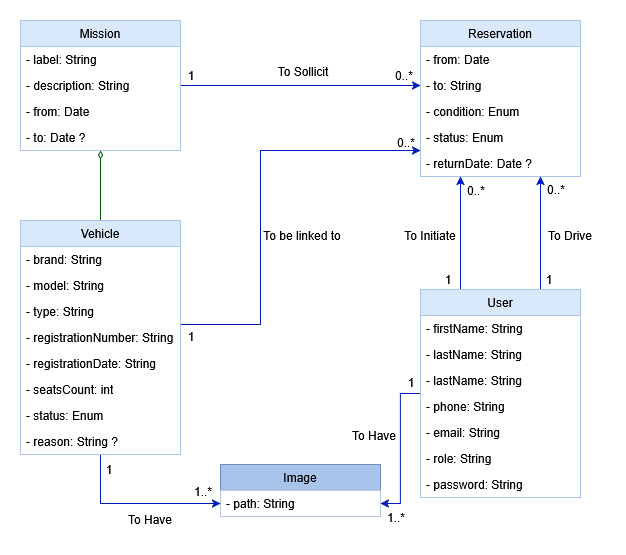

The diagram above was exported from draw.io. Its source (the exported page's mxGraphModel, read from the mxfile embedded in the PNG):
<mxGraphModel dx="1042" dy="611" grid="1" gridSize="10" guides="1" tooltips="1" connect="1" arrows="1" fold="1" page="1" pageScale="1" pageWidth="827" pageHeight="1169" math="0" shadow="0">
  <root>
    <mxCell id="0" />
    <mxCell id="1" parent="0" />
    <mxCell id="b1n4lstPzV1XeMUWlEd4-36" edge="1" parent="1" source="b1n4lstPzV1XeMUWlEd4-8" style="edgeStyle=orthogonalEdgeStyle;rounded=0;orthogonalLoop=1;jettySize=auto;html=1;entryX=0;entryY=0.5;entryDx=0;entryDy=0;fillColor=#0050ef;strokeColor=#001DBC;" target="b1n4lstPzV1XeMUWlEd4-23">
      <mxGeometry relative="1" as="geometry" />
    </mxCell>
    <mxCell id="b1n4lstPzV1XeMUWlEd4-49" edge="1" parent="1" source="b1n4lstPzV1XeMUWlEd4-13" style="edgeStyle=orthogonalEdgeStyle;rounded=0;orthogonalLoop=1;jettySize=auto;html=1;endArrow=diamondThin;endFill=0;fillColor=#008a00;strokeColor=#005700;" target="b1n4lstPzV1XeMUWlEd4-8">
      <mxGeometry relative="1" as="geometry" />
    </mxCell>
    <mxCell id="b1n4lstPzV1XeMUWlEd4-8" parent="1" style="swimlane;fontStyle=0;childLayout=stackLayout;horizontal=1;startSize=26;fillColor=#dae8fc;horizontalStack=0;resizeParent=1;resizeParentMax=0;resizeLast=0;collapsible=1;marginBottom=0;whiteSpace=wrap;html=1;strokeColor=#A9C4EB;gradientColor=none;swimlaneFillColor=default;rounded=0;shadow=0;fillStyle=auto;" value="Mission" vertex="1">
      <mxGeometry height="130" width="160" x="120" y="170" as="geometry" />
    </mxCell>
    <mxCell id="b1n4lstPzV1XeMUWlEd4-9" parent="b1n4lstPzV1XeMUWlEd4-8" style="text;strokeColor=none;fillColor=none;align=left;verticalAlign=top;spacingLeft=4;spacingRight=4;overflow=hidden;rotatable=0;points=[[0,0.5],[1,0.5]];portConstraint=eastwest;whiteSpace=wrap;html=1;" value="- label: String" vertex="1">
      <mxGeometry height="26" width="160" y="26" as="geometry" />
    </mxCell>
    <mxCell id="b1n4lstPzV1XeMUWlEd4-10" parent="b1n4lstPzV1XeMUWlEd4-8" style="text;strokeColor=none;fillColor=none;align=left;verticalAlign=top;spacingLeft=4;spacingRight=4;overflow=hidden;rotatable=0;points=[[0,0.5],[1,0.5]];portConstraint=eastwest;whiteSpace=wrap;html=1;" value="- description: String" vertex="1">
      <mxGeometry height="26" width="160" y="52" as="geometry" />
    </mxCell>
    <mxCell id="b1n4lstPzV1XeMUWlEd4-11" parent="b1n4lstPzV1XeMUWlEd4-8" style="text;strokeColor=none;fillColor=none;align=left;verticalAlign=top;spacingLeft=4;spacingRight=4;overflow=hidden;rotatable=0;points=[[0,0.5],[1,0.5]];portConstraint=eastwest;whiteSpace=wrap;html=1;" value="- from: Date" vertex="1">
      <mxGeometry height="26" width="160" y="78" as="geometry" />
    </mxCell>
    <mxCell id="b1n4lstPzV1XeMUWlEd4-12" parent="b1n4lstPzV1XeMUWlEd4-8" style="text;strokeColor=none;fillColor=none;align=left;verticalAlign=top;spacingLeft=4;spacingRight=4;overflow=hidden;rotatable=0;points=[[0,0.5],[1,0.5]];portConstraint=eastwest;whiteSpace=wrap;html=1;" value="- to: Date ?" vertex="1">
      <mxGeometry height="26" width="160" y="104" as="geometry" />
    </mxCell>
    <mxCell id="b1n4lstPzV1XeMUWlEd4-41" edge="1" parent="1" source="b1n4lstPzV1XeMUWlEd4-13" style="edgeStyle=orthogonalEdgeStyle;rounded=0;orthogonalLoop=1;jettySize=auto;html=1;fillColor=#0050ef;strokeColor=#001DBC;">
      <mxGeometry relative="1" as="geometry">
        <Array as="points">
          <mxPoint x="360" y="474" />
          <mxPoint x="360" y="300" />
        </Array>
        <mxPoint x="520" y="300" as="targetPoint" />
      </mxGeometry>
    </mxCell>
    <mxCell id="b1n4lstPzV1XeMUWlEd4-47" edge="1" parent="1" source="b1n4lstPzV1XeMUWlEd4-13" style="edgeStyle=orthogonalEdgeStyle;rounded=0;orthogonalLoop=1;jettySize=auto;html=1;fillColor=#0050ef;strokeColor=#001DBC;" target="b1n4lstPzV1XeMUWlEd4-43">
      <mxGeometry relative="1" as="geometry" />
    </mxCell>
    <mxCell id="b1n4lstPzV1XeMUWlEd4-13" parent="1" style="swimlane;fontStyle=0;childLayout=stackLayout;horizontal=1;startSize=26;fillColor=#dae8fc;horizontalStack=0;resizeParent=1;resizeParentMax=0;resizeLast=0;collapsible=1;marginBottom=0;whiteSpace=wrap;html=1;strokeColor=#A9C4EB;gradientColor=none;swimlaneFillColor=default;rounded=0;shadow=0;fillStyle=auto;" value="Vehicle" vertex="1">
      <mxGeometry height="234" width="160" x="120" y="370" as="geometry" />
    </mxCell>
    <mxCell id="b1n4lstPzV1XeMUWlEd4-14" parent="b1n4lstPzV1XeMUWlEd4-13" style="text;strokeColor=none;fillColor=none;align=left;verticalAlign=top;spacingLeft=4;spacingRight=4;overflow=hidden;rotatable=0;points=[[0,0.5],[1,0.5]];portConstraint=eastwest;whiteSpace=wrap;html=1;" value="- brand: String" vertex="1">
      <mxGeometry height="26" width="160" y="26" as="geometry" />
    </mxCell>
    <mxCell id="b1n4lstPzV1XeMUWlEd4-16" parent="b1n4lstPzV1XeMUWlEd4-13" style="text;strokeColor=none;fillColor=none;align=left;verticalAlign=top;spacingLeft=4;spacingRight=4;overflow=hidden;rotatable=0;points=[[0,0.5],[1,0.5]];portConstraint=eastwest;whiteSpace=wrap;html=1;" value="- model: String" vertex="1">
      <mxGeometry height="26" width="160" y="52" as="geometry" />
    </mxCell>
    <mxCell id="nXZj_elZNkplPcIPIUQZ-2" parent="b1n4lstPzV1XeMUWlEd4-13" style="text;strokeColor=none;fillColor=none;align=left;verticalAlign=top;spacingLeft=4;spacingRight=4;overflow=hidden;rotatable=0;points=[[0,0.5],[1,0.5]];portConstraint=eastwest;whiteSpace=wrap;html=1;" value="- type: String" vertex="1">
      <mxGeometry height="26" width="160" y="78" as="geometry" />
    </mxCell>
    <mxCell id="b1n4lstPzV1XeMUWlEd4-15" parent="b1n4lstPzV1XeMUWlEd4-13" style="text;strokeColor=none;fillColor=none;align=left;verticalAlign=top;spacingLeft=4;spacingRight=4;overflow=hidden;rotatable=0;points=[[0,0.5],[1,0.5]];portConstraint=eastwest;whiteSpace=wrap;html=1;" value="- registrationNumber: String" vertex="1">
      <mxGeometry height="26" width="160" y="104" as="geometry" />
    </mxCell>
    <mxCell id="b1n4lstPzV1XeMUWlEd4-17" parent="b1n4lstPzV1XeMUWlEd4-13" style="text;strokeColor=none;fillColor=none;align=left;verticalAlign=top;spacingLeft=4;spacingRight=4;overflow=hidden;rotatable=0;points=[[0,0.5],[1,0.5]];portConstraint=eastwest;whiteSpace=wrap;html=1;" value="- registrationDate: String" vertex="1">
      <mxGeometry height="26" width="160" y="130" as="geometry" />
    </mxCell>
    <mxCell id="b1n4lstPzV1XeMUWlEd4-18" parent="b1n4lstPzV1XeMUWlEd4-13" style="text;strokeColor=none;fillColor=none;align=left;verticalAlign=top;spacingLeft=4;spacingRight=4;overflow=hidden;rotatable=0;points=[[0,0.5],[1,0.5]];portConstraint=eastwest;whiteSpace=wrap;html=1;" value="- seatsCount: int" vertex="1">
      <mxGeometry height="26" width="160" y="156" as="geometry" />
    </mxCell>
    <mxCell id="b1n4lstPzV1XeMUWlEd4-19" parent="b1n4lstPzV1XeMUWlEd4-13" style="text;strokeColor=none;fillColor=none;align=left;verticalAlign=top;spacingLeft=4;spacingRight=4;overflow=hidden;rotatable=0;points=[[0,0.5],[1,0.5]];portConstraint=eastwest;whiteSpace=wrap;html=1;" value="- status: Enum" vertex="1">
      <mxGeometry height="26" width="160" y="182" as="geometry" />
    </mxCell>
    <mxCell id="b1n4lstPzV1XeMUWlEd4-20" parent="b1n4lstPzV1XeMUWlEd4-13" style="text;strokeColor=none;fillColor=none;align=left;verticalAlign=top;spacingLeft=4;spacingRight=4;overflow=hidden;rotatable=0;points=[[0,0.5],[1,0.5]];portConstraint=eastwest;whiteSpace=wrap;html=1;" value="- reason: String ?" vertex="1">
      <mxGeometry height="26" width="160" y="208" as="geometry" />
    </mxCell>
    <mxCell id="b1n4lstPzV1XeMUWlEd4-39" edge="1" parent="1" source="b1n4lstPzV1XeMUWlEd4-29" style="edgeStyle=orthogonalEdgeStyle;rounded=0;orthogonalLoop=1;jettySize=auto;html=1;exitX=0.25;exitY=0;exitDx=0;exitDy=0;entryX=0.25;entryY=1;entryDx=0;entryDy=0;fillColor=#0050ef;strokeColor=#001DBC;" target="b1n4lstPzV1XeMUWlEd4-21">
      <mxGeometry relative="1" as="geometry" />
    </mxCell>
    <mxCell id="b1n4lstPzV1XeMUWlEd4-40" edge="1" parent="1" source="b1n4lstPzV1XeMUWlEd4-29" style="edgeStyle=orthogonalEdgeStyle;rounded=0;orthogonalLoop=1;jettySize=auto;html=1;exitX=0.75;exitY=0;exitDx=0;exitDy=0;entryX=0.75;entryY=1;entryDx=0;entryDy=0;fillColor=#0050ef;strokeColor=#001DBC;" target="b1n4lstPzV1XeMUWlEd4-21">
      <mxGeometry relative="1" as="geometry" />
    </mxCell>
    <mxCell id="b1n4lstPzV1XeMUWlEd4-21" parent="1" style="swimlane;fontStyle=0;childLayout=stackLayout;horizontal=1;startSize=26;fillColor=#dae8fc;horizontalStack=0;resizeParent=1;resizeParentMax=0;resizeLast=0;collapsible=1;marginBottom=0;whiteSpace=wrap;html=1;strokeColor=#A9C4EB;gradientColor=none;swimlaneFillColor=default;rounded=0;shadow=0;fillStyle=auto;" value="Reservation" vertex="1">
      <mxGeometry height="156" width="160" x="520" y="170" as="geometry">
        <mxRectangle height="30" width="100" x="480" y="160" as="alternateBounds" />
      </mxGeometry>
    </mxCell>
    <mxCell id="b1n4lstPzV1XeMUWlEd4-22" parent="b1n4lstPzV1XeMUWlEd4-21" style="text;strokeColor=none;fillColor=none;align=left;verticalAlign=top;spacingLeft=4;spacingRight=4;overflow=hidden;rotatable=0;points=[[0,0.5],[1,0.5]];portConstraint=eastwest;whiteSpace=wrap;html=1;" value="- from: Date" vertex="1">
      <mxGeometry height="26" width="160" y="26" as="geometry" />
    </mxCell>
    <mxCell id="b1n4lstPzV1XeMUWlEd4-23" parent="b1n4lstPzV1XeMUWlEd4-21" style="text;strokeColor=none;fillColor=none;align=left;verticalAlign=top;spacingLeft=4;spacingRight=4;overflow=hidden;rotatable=0;points=[[0,0.5],[1,0.5]];portConstraint=eastwest;whiteSpace=wrap;html=1;" value="- to: String" vertex="1">
      <mxGeometry height="26" width="160" y="52" as="geometry" />
    </mxCell>
    <mxCell id="b1n4lstPzV1XeMUWlEd4-24" parent="b1n4lstPzV1XeMUWlEd4-21" style="text;strokeColor=none;fillColor=none;align=left;verticalAlign=top;spacingLeft=4;spacingRight=4;overflow=hidden;rotatable=0;points=[[0,0.5],[1,0.5]];portConstraint=eastwest;whiteSpace=wrap;html=1;" value="- condition: Enum" vertex="1">
      <mxGeometry height="26" width="160" y="78" as="geometry" />
    </mxCell>
    <mxCell id="b1n4lstPzV1XeMUWlEd4-55" parent="b1n4lstPzV1XeMUWlEd4-21" style="text;strokeColor=none;fillColor=none;align=left;verticalAlign=top;spacingLeft=4;spacingRight=4;overflow=hidden;rotatable=0;points=[[0,0.5],[1,0.5]];portConstraint=eastwest;whiteSpace=wrap;html=1;" value="- status: Enum" vertex="1">
      <mxGeometry height="26" width="160" y="104" as="geometry" />
    </mxCell>
    <mxCell id="b1n4lstPzV1XeMUWlEd4-25" parent="b1n4lstPzV1XeMUWlEd4-21" style="text;strokeColor=none;fillColor=none;align=left;verticalAlign=top;spacingLeft=4;spacingRight=4;overflow=hidden;rotatable=0;points=[[0,0.5],[1,0.5]];portConstraint=eastwest;whiteSpace=wrap;html=1;" value="- returnDate: Date ?" vertex="1">
      <mxGeometry height="26" width="160" y="130" as="geometry" />
    </mxCell>
    <mxCell id="b1n4lstPzV1XeMUWlEd4-48" edge="1" parent="1" source="b1n4lstPzV1XeMUWlEd4-29" style="edgeStyle=orthogonalEdgeStyle;rounded=0;orthogonalLoop=1;jettySize=auto;html=1;entryX=1;entryY=0.5;entryDx=0;entryDy=0;fillColor=#0050ef;strokeColor=#001DBC;" target="b1n4lstPzV1XeMUWlEd4-43">
      <mxGeometry relative="1" as="geometry" />
    </mxCell>
    <mxCell id="b1n4lstPzV1XeMUWlEd4-29" parent="1" style="swimlane;fontStyle=0;childLayout=stackLayout;horizontal=1;startSize=26;fillColor=#dae8fc;horizontalStack=0;resizeParent=1;resizeParentMax=0;resizeLast=0;collapsible=1;marginBottom=0;whiteSpace=wrap;html=1;strokeColor=#A9C4EB;gradientColor=none;swimlaneFillColor=default;rounded=0;shadow=0;fillStyle=auto;" value="User" vertex="1">
      <mxGeometry height="208" width="160" x="520" y="439" as="geometry" />
    </mxCell>
    <mxCell id="b1n4lstPzV1XeMUWlEd4-30" parent="b1n4lstPzV1XeMUWlEd4-29" style="text;strokeColor=none;fillColor=none;align=left;verticalAlign=top;spacingLeft=4;spacingRight=4;overflow=hidden;rotatable=0;points=[[0,0.5],[1,0.5]];portConstraint=eastwest;whiteSpace=wrap;html=1;" value="- firstName: String" vertex="1">
      <mxGeometry height="26" width="160" y="26" as="geometry" />
    </mxCell>
    <mxCell id="b1n4lstPzV1XeMUWlEd4-50" parent="b1n4lstPzV1XeMUWlEd4-29" style="text;strokeColor=none;fillColor=none;align=left;verticalAlign=top;spacingLeft=4;spacingRight=4;overflow=hidden;rotatable=0;points=[[0,0.5],[1,0.5]];portConstraint=eastwest;whiteSpace=wrap;html=1;" value="- lastName: String" vertex="1">
      <mxGeometry height="26" width="160" y="52" as="geometry" />
    </mxCell>
    <mxCell id="b1n4lstPzV1XeMUWlEd4-31" parent="b1n4lstPzV1XeMUWlEd4-29" style="text;strokeColor=none;fillColor=none;align=left;verticalAlign=top;spacingLeft=4;spacingRight=4;overflow=hidden;rotatable=0;points=[[0,0.5],[1,0.5]];portConstraint=eastwest;whiteSpace=wrap;html=1;" value="- lastName: String" vertex="1">
      <mxGeometry height="26" width="160" y="78" as="geometry" />
    </mxCell>
    <mxCell id="b1n4lstPzV1XeMUWlEd4-34" parent="b1n4lstPzV1XeMUWlEd4-29" style="text;strokeColor=none;fillColor=none;align=left;verticalAlign=top;spacingLeft=4;spacingRight=4;overflow=hidden;rotatable=0;points=[[0,0.5],[1,0.5]];portConstraint=eastwest;whiteSpace=wrap;html=1;" value="- phone: String" vertex="1">
      <mxGeometry height="26" width="160" y="104" as="geometry" />
    </mxCell>
    <mxCell id="b1n4lstPzV1XeMUWlEd4-33" parent="b1n4lstPzV1XeMUWlEd4-29" style="text;strokeColor=none;fillColor=none;align=left;verticalAlign=top;spacingLeft=4;spacingRight=4;overflow=hidden;rotatable=0;points=[[0,0.5],[1,0.5]];portConstraint=eastwest;whiteSpace=wrap;html=1;" value="- email: String" vertex="1">
      <mxGeometry height="26" width="160" y="130" as="geometry" />
    </mxCell>
    <mxCell id="nXZj_elZNkplPcIPIUQZ-1" parent="b1n4lstPzV1XeMUWlEd4-29" style="text;strokeColor=none;fillColor=none;align=left;verticalAlign=top;spacingLeft=4;spacingRight=4;overflow=hidden;rotatable=0;points=[[0,0.5],[1,0.5]];portConstraint=eastwest;whiteSpace=wrap;html=1;" value="- role: String&lt;span style=&quot;white-space: pre;&quot;&gt;&#09;&lt;/span&gt;" vertex="1">
      <mxGeometry height="26" width="160" y="156" as="geometry" />
    </mxCell>
    <mxCell id="b1n4lstPzV1XeMUWlEd4-32" parent="b1n4lstPzV1XeMUWlEd4-29" style="text;strokeColor=none;fillColor=none;align=left;verticalAlign=top;spacingLeft=4;spacingRight=4;overflow=hidden;rotatable=0;points=[[0,0.5],[1,0.5]];portConstraint=eastwest;whiteSpace=wrap;html=1;" value="- password: String&lt;span style=&quot;white-space: pre;&quot;&gt;&#09;&lt;/span&gt;" vertex="1">
      <mxGeometry height="26" width="160" y="182" as="geometry" />
    </mxCell>
    <mxCell id="b1n4lstPzV1XeMUWlEd4-42" parent="1" style="swimlane;fontStyle=0;childLayout=stackLayout;horizontal=1;startSize=26;fillColor=#A9C4EB;horizontalStack=0;resizeParent=1;resizeParentMax=0;resizeLast=0;collapsible=1;marginBottom=0;whiteSpace=wrap;html=1;strokeColor=#6c8ebf;" value="Image" vertex="1">
      <mxGeometry height="52" width="160" x="320" y="614" as="geometry" />
    </mxCell>
    <mxCell id="b1n4lstPzV1XeMUWlEd4-43" parent="b1n4lstPzV1XeMUWlEd4-42" style="text;align=left;verticalAlign=top;spacingLeft=4;spacingRight=4;overflow=hidden;rotatable=0;points=[[0,0.5],[1,0.5]];portConstraint=eastwest;whiteSpace=wrap;html=1;fillColor=default;" value="- path: String" vertex="1">
      <mxGeometry height="26" width="160" y="26" as="geometry" />
    </mxCell>
    <mxCell id="b1n4lstPzV1XeMUWlEd4-51" parent="1" style="text;html=1;whiteSpace=wrap;strokeColor=none;fillColor=none;align=center;verticalAlign=middle;rounded=0;autosize=1;resizable=0;" value="1" vertex="1">
      <mxGeometry height="30" width="30" x="276" y="210" as="geometry" />
    </mxCell>
    <mxCell id="b1n4lstPzV1XeMUWlEd4-52" parent="1" style="text;html=1;whiteSpace=wrap;strokeColor=none;fillColor=none;align=center;verticalAlign=middle;rounded=0;autosize=1;resizable=0;" value="0..*" vertex="1">
      <mxGeometry height="30" width="40" x="484" y="210" as="geometry" />
    </mxCell>
    <mxCell id="b1n4lstPzV1XeMUWlEd4-53" parent="1" style="text;html=1;whiteSpace=wrap;strokeColor=none;fillColor=none;align=center;verticalAlign=middle;rounded=0;autosize=1;resizable=0;" value="0..*" vertex="1">
      <mxGeometry height="30" width="40" x="486" y="277" as="geometry" />
    </mxCell>
    <mxCell id="b1n4lstPzV1XeMUWlEd4-54" parent="1" style="text;html=1;whiteSpace=wrap;strokeColor=none;fillColor=none;align=center;verticalAlign=middle;rounded=0;autosize=1;resizable=0;" value="1" vertex="1">
      <mxGeometry height="30" width="30" x="276" y="471" as="geometry" />
    </mxCell>
    <mxCell id="b1n4lstPzV1XeMUWlEd4-56" parent="1" style="text;html=1;whiteSpace=wrap;strokeColor=none;fillColor=none;align=center;verticalAlign=middle;rounded=0;autosize=1;resizable=0;" value="1" vertex="1">
      <mxGeometry height="30" width="30" x="533" y="414" as="geometry" />
    </mxCell>
    <mxCell id="b1n4lstPzV1XeMUWlEd4-58" parent="1" style="text;html=1;whiteSpace=wrap;strokeColor=none;fillColor=none;align=center;verticalAlign=middle;rounded=0;autosize=1;resizable=0;" value="1" vertex="1">
      <mxGeometry height="30" width="30" x="634" y="414" as="geometry" />
    </mxCell>
    <mxCell id="b1n4lstPzV1XeMUWlEd4-59" parent="1" style="text;html=1;whiteSpace=wrap;strokeColor=none;fillColor=none;align=center;verticalAlign=middle;rounded=0;autosize=1;resizable=0;" value="0..*" vertex="1">
      <mxGeometry height="30" width="40" x="556" y="325" as="geometry" />
    </mxCell>
    <mxCell id="b1n4lstPzV1XeMUWlEd4-60" parent="1" style="text;html=1;whiteSpace=wrap;strokeColor=none;fillColor=none;align=center;verticalAlign=middle;rounded=0;autosize=1;resizable=0;" value="0..*" vertex="1">
      <mxGeometry height="30" width="40" x="636" y="324" as="geometry" />
    </mxCell>
    <mxCell id="b1n4lstPzV1XeMUWlEd4-61" parent="1" style="text;html=1;whiteSpace=wrap;strokeColor=none;fillColor=none;align=center;verticalAlign=middle;rounded=0;autosize=1;resizable=0;" value="1" vertex="1">
      <mxGeometry height="30" width="30" x="194" y="604" as="geometry" />
    </mxCell>
    <mxCell id="b1n4lstPzV1XeMUWlEd4-62" parent="1" style="text;html=1;whiteSpace=wrap;strokeColor=none;fillColor=none;align=center;verticalAlign=middle;rounded=0;autosize=1;resizable=0;" value="1..*" vertex="1">
      <mxGeometry height="30" width="40" x="283" y="626" as="geometry" />
    </mxCell>
    <mxCell id="b1n4lstPzV1XeMUWlEd4-63" parent="1" style="text;html=1;whiteSpace=wrap;strokeColor=none;fillColor=none;align=center;verticalAlign=middle;rounded=0;autosize=1;resizable=0;" value="To Sollicit" vertex="1">
      <mxGeometry height="30" width="70" x="368" y="206" as="geometry" />
    </mxCell>
    <mxCell id="b1n4lstPzV1XeMUWlEd4-64" parent="1" style="text;html=1;whiteSpace=wrap;strokeColor=none;fillColor=none;align=center;verticalAlign=middle;rounded=0;autosize=1;resizable=0;" value="To be linked to" vertex="1">
      <mxGeometry height="30" width="100" x="352" y="370" as="geometry" />
    </mxCell>
    <mxCell id="b1n4lstPzV1XeMUWlEd4-65" parent="1" style="text;html=1;whiteSpace=wrap;strokeColor=none;fillColor=none;align=center;verticalAlign=middle;rounded=0;autosize=1;resizable=0;" value="To Initiate" vertex="1">
      <mxGeometry height="30" width="70" x="495" y="370" as="geometry" />
    </mxCell>
    <mxCell id="b1n4lstPzV1XeMUWlEd4-66" parent="1" style="text;html=1;whiteSpace=wrap;strokeColor=none;fillColor=none;align=center;verticalAlign=middle;rounded=0;autosize=1;resizable=0;" value="To Drive" vertex="1">
      <mxGeometry height="30" width="70" x="635" y="370" as="geometry" />
    </mxCell>
    <mxCell id="b1n4lstPzV1XeMUWlEd4-67" parent="1" style="text;html=1;whiteSpace=wrap;strokeColor=none;fillColor=none;align=center;verticalAlign=middle;rounded=0;autosize=1;resizable=0;" value="To Have" vertex="1">
      <mxGeometry height="30" width="70" x="215" y="654" as="geometry" />
    </mxCell>
    <mxCell id="b1n4lstPzV1XeMUWlEd4-68" parent="1" style="text;html=1;whiteSpace=wrap;strokeColor=none;fillColor=none;align=center;verticalAlign=middle;rounded=0;autosize=1;resizable=0;" value="To Have" vertex="1">
      <mxGeometry height="30" width="70" x="439" y="570" as="geometry" />
    </mxCell>
    <mxCell id="VDsFfxW9lmmr9wqmwoVj-1" parent="1" style="text;html=1;whiteSpace=wrap;strokeColor=none;fillColor=none;align=center;verticalAlign=middle;rounded=0;autosize=1;resizable=0;" value="1..*" vertex="1">
      <mxGeometry height="30" width="40" x="476" y="652" as="geometry" />
    </mxCell>
    <mxCell id="VDsFfxW9lmmr9wqmwoVj-2" parent="1" style="text;html=1;whiteSpace=wrap;strokeColor=none;fillColor=none;align=center;verticalAlign=middle;rounded=0;autosize=1;resizable=0;" value="1" vertex="1">
      <mxGeometry height="30" width="30" x="496" y="517" as="geometry" />
    </mxCell>
  </root>
</mxGraphModel>